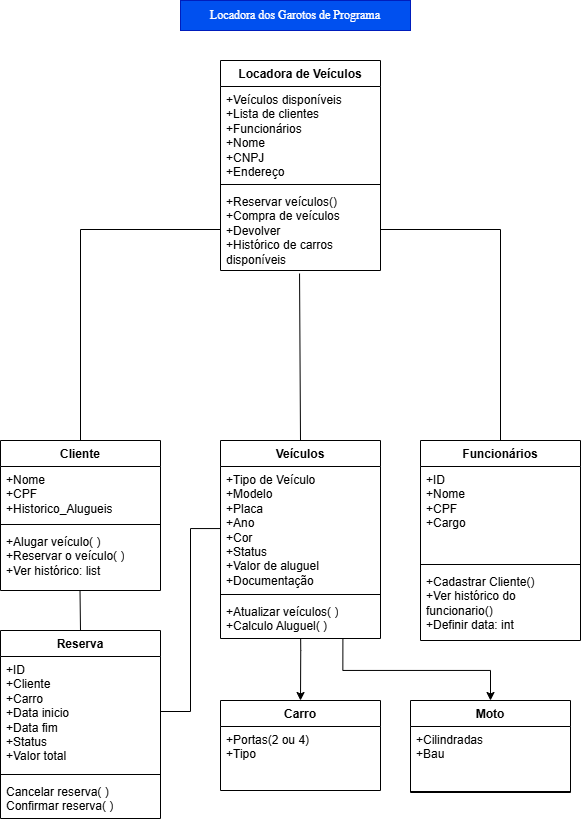

The diagram above was exported from draw.io. Its source (the exported page's mxGraphModel, read from the mxfile embedded in the PNG):
<mxGraphModel dx="1678" dy="919" grid="1" gridSize="10" guides="1" tooltips="1" connect="1" arrows="1" fold="1" page="1" pageScale="1" pageWidth="827" pageHeight="1169" math="0" shadow="0">
  <root>
    <mxCell id="0" />
    <mxCell id="1" parent="0" />
    <mxCell id="S9AJluyT0wVCUVsLNh33-36" value="Locadora de Veículos" style="swimlane;fontStyle=1;align=center;verticalAlign=top;childLayout=stackLayout;horizontal=1;startSize=26;horizontalStack=0;resizeParent=1;resizeParentMax=0;resizeLast=0;collapsible=1;marginBottom=0;whiteSpace=wrap;html=1;" vertex="1" parent="1">
      <mxGeometry x="350" y="310" width="160" height="210" as="geometry" />
    </mxCell>
    <mxCell id="S9AJluyT0wVCUVsLNh33-37" value="+Veículos disponíveis&lt;div&gt;+Lista de clientes&lt;/div&gt;&lt;div&gt;+Funcionários&lt;/div&gt;&lt;div&gt;+Nome&lt;/div&gt;&lt;div&gt;+CNPJ&lt;br&gt;+Endereço&lt;/div&gt;" style="text;strokeColor=none;fillColor=none;align=left;verticalAlign=top;spacingLeft=4;spacingRight=4;overflow=hidden;rotatable=0;points=[[0,0.5],[1,0.5]];portConstraint=eastwest;whiteSpace=wrap;html=1;" vertex="1" parent="S9AJluyT0wVCUVsLNh33-36">
      <mxGeometry y="26" width="160" height="94" as="geometry" />
    </mxCell>
    <mxCell id="S9AJluyT0wVCUVsLNh33-38" value="" style="line;strokeWidth=1;fillColor=none;align=left;verticalAlign=middle;spacingTop=-1;spacingLeft=3;spacingRight=3;rotatable=0;labelPosition=right;points=[];portConstraint=eastwest;strokeColor=inherit;" vertex="1" parent="S9AJluyT0wVCUVsLNh33-36">
      <mxGeometry y="120" width="160" height="8" as="geometry" />
    </mxCell>
    <mxCell id="S9AJluyT0wVCUVsLNh33-39" value="+Reservar veículos()&lt;div&gt;+Compra de veículos&lt;/div&gt;&lt;div&gt;+Devolver&lt;/div&gt;&lt;div&gt;+Histórico de carros disponíveis&lt;/div&gt;&lt;div&gt;&lt;br&gt;&lt;/div&gt;" style="text;strokeColor=none;fillColor=none;align=left;verticalAlign=top;spacingLeft=4;spacingRight=4;overflow=hidden;rotatable=0;points=[[0,0.5],[1,0.5]];portConstraint=eastwest;whiteSpace=wrap;html=1;" vertex="1" parent="S9AJluyT0wVCUVsLNh33-36">
      <mxGeometry y="128" width="160" height="82" as="geometry" />
    </mxCell>
    <mxCell id="S9AJluyT0wVCUVsLNh33-40" value="Funcionários" style="swimlane;fontStyle=1;align=center;verticalAlign=top;childLayout=stackLayout;horizontal=1;startSize=26;horizontalStack=0;resizeParent=1;resizeParentMax=0;resizeLast=0;collapsible=1;marginBottom=0;whiteSpace=wrap;html=1;" vertex="1" parent="1">
      <mxGeometry x="550" y="690" width="160" height="200" as="geometry" />
    </mxCell>
    <mxCell id="S9AJluyT0wVCUVsLNh33-41" value="+ID&lt;br&gt;+Nome&lt;br&gt;+CPF&lt;br&gt;+Cargo" style="text;strokeColor=none;fillColor=none;align=left;verticalAlign=top;spacingLeft=4;spacingRight=4;overflow=hidden;rotatable=0;points=[[0,0.5],[1,0.5]];portConstraint=eastwest;whiteSpace=wrap;html=1;" vertex="1" parent="S9AJluyT0wVCUVsLNh33-40">
      <mxGeometry y="26" width="160" height="94" as="geometry" />
    </mxCell>
    <mxCell id="S9AJluyT0wVCUVsLNh33-42" value="" style="line;strokeWidth=1;fillColor=none;align=left;verticalAlign=middle;spacingTop=-1;spacingLeft=3;spacingRight=3;rotatable=0;labelPosition=right;points=[];portConstraint=eastwest;strokeColor=inherit;" vertex="1" parent="S9AJluyT0wVCUVsLNh33-40">
      <mxGeometry y="120" width="160" height="8" as="geometry" />
    </mxCell>
    <mxCell id="S9AJluyT0wVCUVsLNh33-43" value="+Cadastrar Cliente()&lt;div&gt;+Ver histórico do funcionario()&lt;/div&gt;&lt;div&gt;+Definir data: int&lt;/div&gt;&lt;div&gt;&lt;br&gt;&lt;/div&gt;" style="text;strokeColor=none;fillColor=none;align=left;verticalAlign=top;spacingLeft=4;spacingRight=4;overflow=hidden;rotatable=0;points=[[0,0.5],[1,0.5]];portConstraint=eastwest;whiteSpace=wrap;html=1;" vertex="1" parent="S9AJluyT0wVCUVsLNh33-40">
      <mxGeometry y="128" width="160" height="72" as="geometry" />
    </mxCell>
    <mxCell id="S9AJluyT0wVCUVsLNh33-44" value="Cliente&lt;div&gt;&lt;br&gt;&lt;/div&gt;" style="swimlane;fontStyle=1;align=center;verticalAlign=top;childLayout=stackLayout;horizontal=1;startSize=26;horizontalStack=0;resizeParent=1;resizeParentMax=0;resizeLast=0;collapsible=1;marginBottom=0;whiteSpace=wrap;html=1;" vertex="1" parent="1">
      <mxGeometry x="130" y="690" width="160" height="150" as="geometry" />
    </mxCell>
    <mxCell id="S9AJluyT0wVCUVsLNh33-45" value="+Nome&lt;div&gt;+CPF&lt;br&gt;+Historico_Alugueis&lt;/div&gt;" style="text;strokeColor=none;fillColor=none;align=left;verticalAlign=top;spacingLeft=4;spacingRight=4;overflow=hidden;rotatable=0;points=[[0,0.5],[1,0.5]];portConstraint=eastwest;whiteSpace=wrap;html=1;" vertex="1" parent="S9AJluyT0wVCUVsLNh33-44">
      <mxGeometry y="26" width="160" height="54" as="geometry" />
    </mxCell>
    <mxCell id="S9AJluyT0wVCUVsLNh33-46" value="" style="line;strokeWidth=1;fillColor=none;align=left;verticalAlign=middle;spacingTop=-1;spacingLeft=3;spacingRight=3;rotatable=0;labelPosition=right;points=[];portConstraint=eastwest;strokeColor=inherit;" vertex="1" parent="S9AJluyT0wVCUVsLNh33-44">
      <mxGeometry y="80" width="160" height="8" as="geometry" />
    </mxCell>
    <mxCell id="S9AJluyT0wVCUVsLNh33-47" value="+Alugar veículo( )&amp;nbsp;&lt;br&gt;&lt;div&gt;+Reservar o veículo( )&lt;/div&gt;&lt;div&gt;+Ver histórico: list&lt;/div&gt;" style="text;strokeColor=none;fillColor=none;align=left;verticalAlign=top;spacingLeft=4;spacingRight=4;overflow=hidden;rotatable=0;points=[[0,0.5],[1,0.5]];portConstraint=eastwest;whiteSpace=wrap;html=1;" vertex="1" parent="S9AJluyT0wVCUVsLNh33-44">
      <mxGeometry y="88" width="160" height="62" as="geometry" />
    </mxCell>
    <mxCell id="S9AJluyT0wVCUVsLNh33-48" style="edgeStyle=orthogonalEdgeStyle;rounded=0;orthogonalLoop=1;jettySize=auto;html=1;exitX=0.5;exitY=0;exitDx=0;exitDy=0;endArrow=none;endFill=0;entryX=0.494;entryY=1.037;entryDx=0;entryDy=0;entryPerimeter=0;" edge="1" parent="1" source="S9AJluyT0wVCUVsLNh33-49" target="S9AJluyT0wVCUVsLNh33-39">
      <mxGeometry relative="1" as="geometry">
        <mxPoint x="430" y="550" as="targetPoint" />
        <Array as="points">
          <mxPoint x="429" y="690" />
        </Array>
      </mxGeometry>
    </mxCell>
    <mxCell id="S9AJluyT0wVCUVsLNh33-49" value="Veículos" style="swimlane;fontStyle=1;align=center;verticalAlign=top;childLayout=stackLayout;horizontal=1;startSize=26;horizontalStack=0;resizeParent=1;resizeParentMax=0;resizeLast=0;collapsible=1;marginBottom=0;whiteSpace=wrap;html=1;" vertex="1" parent="1">
      <mxGeometry x="350" y="690" width="160" height="198" as="geometry" />
    </mxCell>
    <mxCell id="S9AJluyT0wVCUVsLNh33-50" value="&lt;div&gt;+Tipo de Veículo&lt;/div&gt;+Modelo&lt;br&gt;+Placa&lt;br&gt;+Ano&lt;br&gt;+Cor&lt;br&gt;+Status&lt;br&gt;+Valor de aluguel&lt;div&gt;+Documentação&lt;/div&gt;" style="text;strokeColor=none;fillColor=none;align=left;verticalAlign=top;spacingLeft=4;spacingRight=4;overflow=hidden;rotatable=0;points=[[0,0.5],[1,0.5]];portConstraint=eastwest;whiteSpace=wrap;html=1;" vertex="1" parent="S9AJluyT0wVCUVsLNh33-49">
      <mxGeometry y="26" width="160" height="124" as="geometry" />
    </mxCell>
    <mxCell id="S9AJluyT0wVCUVsLNh33-51" value="" style="line;strokeWidth=1;fillColor=none;align=left;verticalAlign=middle;spacingTop=-1;spacingLeft=3;spacingRight=3;rotatable=0;labelPosition=right;points=[];portConstraint=eastwest;strokeColor=inherit;" vertex="1" parent="S9AJluyT0wVCUVsLNh33-49">
      <mxGeometry y="150" width="160" height="8" as="geometry" />
    </mxCell>
    <mxCell id="S9AJluyT0wVCUVsLNh33-52" value="+Atualizar veículos( )&lt;br&gt;&lt;span style=&quot;background-color: initial;&quot;&gt;+Calculo Aluguel( )&lt;/span&gt;&lt;div&gt;&lt;br&gt;&lt;/div&gt;" style="text;strokeColor=none;fillColor=none;align=left;verticalAlign=top;spacingLeft=4;spacingRight=4;overflow=hidden;rotatable=0;points=[[0,0.5],[1,0.5]];portConstraint=eastwest;whiteSpace=wrap;html=1;" vertex="1" parent="S9AJluyT0wVCUVsLNh33-49">
      <mxGeometry y="158" width="160" height="40" as="geometry" />
    </mxCell>
    <mxCell id="S9AJluyT0wVCUVsLNh33-53" style="edgeStyle=orthogonalEdgeStyle;rounded=0;orthogonalLoop=1;jettySize=auto;html=1;exitX=1;exitY=0.5;exitDx=0;exitDy=0;endArrow=none;endFill=0;" edge="1" parent="1" source="S9AJluyT0wVCUVsLNh33-39" target="S9AJluyT0wVCUVsLNh33-40">
      <mxGeometry relative="1" as="geometry" />
    </mxCell>
    <mxCell id="S9AJluyT0wVCUVsLNh33-54" style="edgeStyle=orthogonalEdgeStyle;rounded=0;orthogonalLoop=1;jettySize=auto;html=1;exitX=0;exitY=0.5;exitDx=0;exitDy=0;endArrow=none;endFill=0;" edge="1" parent="1" source="S9AJluyT0wVCUVsLNh33-39" target="S9AJluyT0wVCUVsLNh33-44">
      <mxGeometry relative="1" as="geometry" />
    </mxCell>
    <mxCell id="S9AJluyT0wVCUVsLNh33-55" value="Reserva" style="swimlane;fontStyle=1;align=center;verticalAlign=top;childLayout=stackLayout;horizontal=1;startSize=26;horizontalStack=0;resizeParent=1;resizeParentMax=0;resizeLast=0;collapsible=1;marginBottom=0;whiteSpace=wrap;html=1;" vertex="1" parent="1">
      <mxGeometry x="130" y="880" width="160" height="188" as="geometry" />
    </mxCell>
    <mxCell id="S9AJluyT0wVCUVsLNh33-56" value="+ID&lt;br&gt;+Cliente&lt;br&gt;+Carro&lt;br&gt;+Data inicio&lt;br&gt;+Data fim&lt;br&gt;+Status&lt;br&gt;+Valor total" style="text;strokeColor=none;fillColor=none;align=left;verticalAlign=top;spacingLeft=4;spacingRight=4;overflow=hidden;rotatable=0;points=[[0,0.5],[1,0.5]];portConstraint=eastwest;whiteSpace=wrap;html=1;" vertex="1" parent="S9AJluyT0wVCUVsLNh33-55">
      <mxGeometry y="26" width="160" height="114" as="geometry" />
    </mxCell>
    <mxCell id="S9AJluyT0wVCUVsLNh33-57" value="" style="line;strokeWidth=1;fillColor=none;align=left;verticalAlign=middle;spacingTop=-1;spacingLeft=3;spacingRight=3;rotatable=0;labelPosition=right;points=[];portConstraint=eastwest;strokeColor=inherit;" vertex="1" parent="S9AJluyT0wVCUVsLNh33-55">
      <mxGeometry y="140" width="160" height="8" as="geometry" />
    </mxCell>
    <mxCell id="S9AJluyT0wVCUVsLNh33-58" value="Cancelar reserva( )&lt;br&gt;Confirmar reserva( )" style="text;strokeColor=none;fillColor=none;align=left;verticalAlign=top;spacingLeft=4;spacingRight=4;overflow=hidden;rotatable=0;points=[[0,0.5],[1,0.5]];portConstraint=eastwest;whiteSpace=wrap;html=1;" vertex="1" parent="S9AJluyT0wVCUVsLNh33-55">
      <mxGeometry y="148" width="160" height="40" as="geometry" />
    </mxCell>
    <mxCell id="S9AJluyT0wVCUVsLNh33-59" value="&lt;font face=&quot;Times New Roman&quot;&gt;Locadora dos Garotos de Programa&lt;/font&gt;" style="text;html=1;align=center;verticalAlign=middle;whiteSpace=wrap;rounded=0;fillColor=#0050ef;fontColor=#ffffff;strokeColor=#001DBC;" vertex="1" parent="1">
      <mxGeometry x="310" y="250" width="230" height="30" as="geometry" />
    </mxCell>
    <mxCell id="S9AJluyT0wVCUVsLNh33-60" value="&lt;div&gt;Moto&lt;/div&gt;" style="swimlane;fontStyle=1;align=center;verticalAlign=top;childLayout=stackLayout;horizontal=1;startSize=26;horizontalStack=0;resizeParent=1;resizeParentMax=0;resizeLast=0;collapsible=1;marginBottom=0;whiteSpace=wrap;html=1;" vertex="1" parent="1">
      <mxGeometry x="540" y="950" width="160" height="92" as="geometry" />
    </mxCell>
    <mxCell id="S9AJluyT0wVCUVsLNh33-61" value="+Cilindradas&lt;br&gt;+Bau" style="text;strokeColor=none;fillColor=none;align=left;verticalAlign=top;spacingLeft=4;spacingRight=4;overflow=hidden;rotatable=0;points=[[0,0.5],[1,0.5]];portConstraint=eastwest;whiteSpace=wrap;html=1;" vertex="1" parent="S9AJluyT0wVCUVsLNh33-60">
      <mxGeometry y="26" width="160" height="64" as="geometry" />
    </mxCell>
    <mxCell id="S9AJluyT0wVCUVsLNh33-62" value="" style="line;strokeWidth=1;fillColor=none;align=left;verticalAlign=middle;spacingTop=-1;spacingLeft=3;spacingRight=3;rotatable=0;labelPosition=right;points=[];portConstraint=eastwest;strokeColor=inherit;" vertex="1" parent="S9AJluyT0wVCUVsLNh33-60">
      <mxGeometry y="90" width="160" height="2" as="geometry" />
    </mxCell>
    <mxCell id="S9AJluyT0wVCUVsLNh33-63" value="&lt;div&gt;Carro&lt;/div&gt;" style="swimlane;fontStyle=1;align=center;verticalAlign=top;childLayout=stackLayout;horizontal=1;startSize=26;horizontalStack=0;resizeParent=1;resizeParentMax=0;resizeLast=0;collapsible=1;marginBottom=0;whiteSpace=wrap;html=1;" vertex="1" parent="1">
      <mxGeometry x="350" y="950" width="160" height="90" as="geometry" />
    </mxCell>
    <mxCell id="S9AJluyT0wVCUVsLNh33-64" value="+Portas(2 ou 4)&lt;br&gt;+Tipo&lt;div&gt;&lt;br&gt;&lt;/div&gt;&lt;div&gt;&lt;br&gt;&lt;/div&gt;" style="text;strokeColor=none;fillColor=none;align=left;verticalAlign=top;spacingLeft=4;spacingRight=4;overflow=hidden;rotatable=0;points=[[0,0.5],[1,0.5]];portConstraint=eastwest;whiteSpace=wrap;html=1;" vertex="1" parent="S9AJluyT0wVCUVsLNh33-63">
      <mxGeometry y="26" width="160" height="64" as="geometry" />
    </mxCell>
    <mxCell id="S9AJluyT0wVCUVsLNh33-65" value="" style="line;strokeWidth=1;fillColor=none;align=left;verticalAlign=middle;spacingTop=-1;spacingLeft=3;spacingRight=3;rotatable=0;labelPosition=right;points=[];portConstraint=eastwest;strokeColor=inherit;" vertex="1" parent="S9AJluyT0wVCUVsLNh33-63">
      <mxGeometry y="90" width="160" as="geometry" />
    </mxCell>
    <mxCell id="S9AJluyT0wVCUVsLNh33-66" style="edgeStyle=orthogonalEdgeStyle;rounded=0;orthogonalLoop=1;jettySize=auto;html=1;exitX=0.501;exitY=1.007;exitDx=0;exitDy=0;entryX=0.5;entryY=0;entryDx=0;entryDy=0;exitPerimeter=0;" edge="1" parent="1" source="S9AJluyT0wVCUVsLNh33-52" target="S9AJluyT0wVCUVsLNh33-63">
      <mxGeometry relative="1" as="geometry">
        <Array as="points">
          <mxPoint x="430" y="900" />
          <mxPoint x="430" y="900" />
        </Array>
      </mxGeometry>
    </mxCell>
    <mxCell id="S9AJluyT0wVCUVsLNh33-67" style="edgeStyle=orthogonalEdgeStyle;rounded=0;orthogonalLoop=1;jettySize=auto;html=1;exitX=0.765;exitY=1.01;exitDx=0;exitDy=0;exitPerimeter=0;entryX=0.5;entryY=0;entryDx=0;entryDy=0;" edge="1" parent="1" source="S9AJluyT0wVCUVsLNh33-52" target="S9AJluyT0wVCUVsLNh33-60">
      <mxGeometry relative="1" as="geometry">
        <Array as="points">
          <mxPoint x="472" y="920" />
          <mxPoint x="620" y="920" />
        </Array>
        <mxPoint x="570" y="960" as="targetPoint" />
      </mxGeometry>
    </mxCell>
    <mxCell id="S9AJluyT0wVCUVsLNh33-68" style="edgeStyle=orthogonalEdgeStyle;rounded=0;orthogonalLoop=1;jettySize=auto;html=1;exitX=0.5;exitY=0;exitDx=0;exitDy=0;entryX=0.497;entryY=1.011;entryDx=0;entryDy=0;entryPerimeter=0;endArrow=none;startFill=0;" edge="1" parent="1" source="S9AJluyT0wVCUVsLNh33-55" target="S9AJluyT0wVCUVsLNh33-47">
      <mxGeometry relative="1" as="geometry" />
    </mxCell>
    <mxCell id="S9AJluyT0wVCUVsLNh33-69" style="edgeStyle=orthogonalEdgeStyle;rounded=0;orthogonalLoop=1;jettySize=auto;html=1;exitX=1;exitY=0.5;exitDx=0;exitDy=0;endArrow=none;startFill=0;" edge="1" parent="1" source="S9AJluyT0wVCUVsLNh33-56" target="S9AJluyT0wVCUVsLNh33-50">
      <mxGeometry relative="1" as="geometry">
        <Array as="points">
          <mxPoint x="320" y="961" />
          <mxPoint x="320" y="778" />
        </Array>
      </mxGeometry>
    </mxCell>
  </root>
</mxGraphModel>